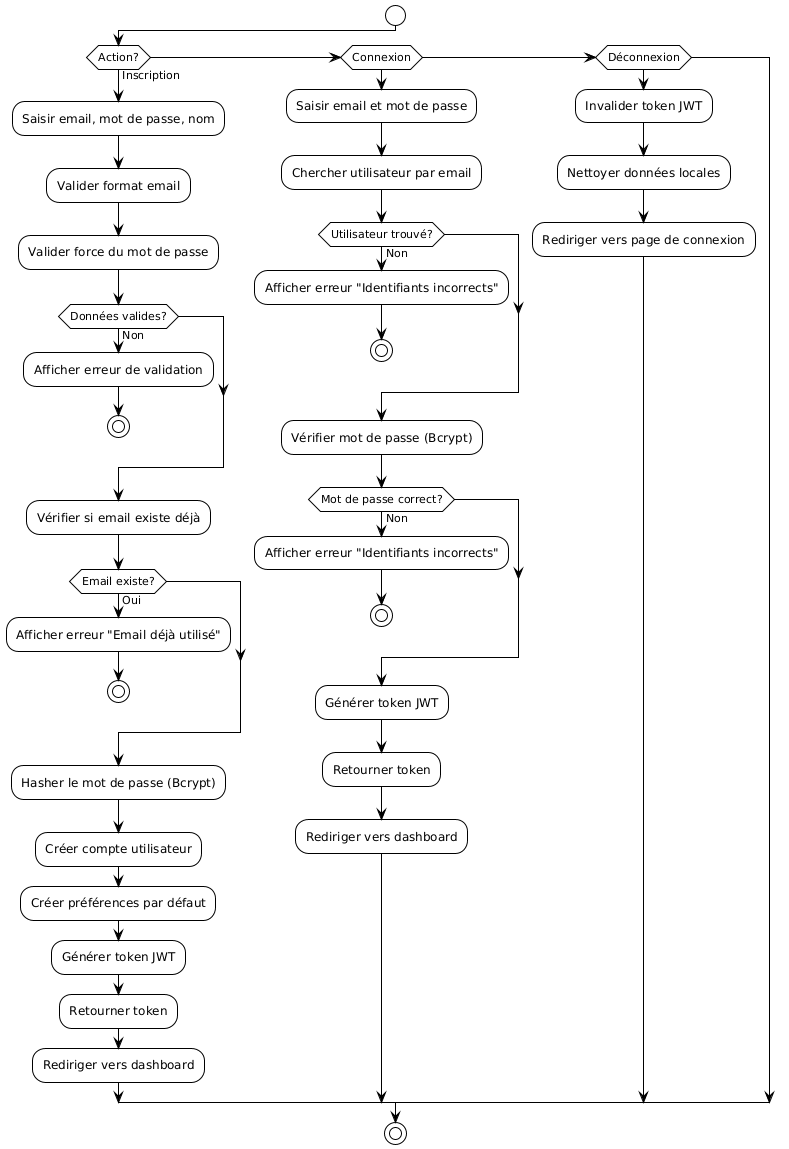

The diagram above was rendered by PlantUML. Its source (embedded in the PNG):
@startuml
!theme plain

start

if (Action?) then (Inscription)
    :Saisir email, mot de passe, nom;
    :Valider format email;
    :Valider force du mot de passe;
    
    if (Données valides?) then (Non)
        :Afficher erreur de validation;
        stop
    endif
    
    :Vérifier si email existe déjà;
    
    if (Email existe?) then (Oui)
        :Afficher erreur "Email déjà utilisé";
        stop
    endif
    
    :Hasher le mot de passe (Bcrypt);
    :Créer compte utilisateur;
    :Créer préférences par défaut;
    :Générer token JWT;
    :Retourner token;
    :Rediriger vers dashboard;
    
elseif (Connexion) then
    :Saisir email et mot de passe;
    :Chercher utilisateur par email;
    
    if (Utilisateur trouvé?) then (Non)
        :Afficher erreur "Identifiants incorrects";
        stop
    endif
    
    :Vérifier mot de passe (Bcrypt);
    
    if (Mot de passe correct?) then (Non)
        :Afficher erreur "Identifiants incorrects";
        stop
    endif
    
    :Générer token JWT;
    :Retourner token;
    :Rediriger vers dashboard;
    
elseif (Déconnexion) then
    :Invalider token JWT;
    :Nettoyer données locales;
    :Rediriger vers page de connexion;
endif

stop
@enduml